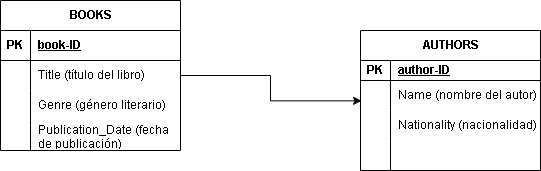

The diagram above was exported from draw.io. Its source (the exported page's mxGraphModel, read from the mxfile embedded in the PNG):
<mxGraphModel dx="743" dy="443" grid="1" gridSize="10" guides="1" tooltips="1" connect="1" arrows="1" fold="1" page="1" pageScale="1" pageWidth="2339" pageHeight="3300" math="0" shadow="0">
  <root>
    <mxCell id="0" />
    <mxCell id="1" parent="0" />
    <mxCell id="xL4KOphrMGW7u1-vpPRd-67" value="AUTHORS" style="shape=table;startSize=30;container=1;collapsible=1;childLayout=tableLayout;fixedRows=1;rowLines=0;fontStyle=1;align=center;resizeLast=1;html=1;" vertex="1" parent="1">
      <mxGeometry x="740" y="740" width="180" height="140" as="geometry" />
    </mxCell>
    <mxCell id="xL4KOphrMGW7u1-vpPRd-68" value="" style="shape=tableRow;horizontal=0;startSize=0;swimlaneHead=0;swimlaneBody=0;fillColor=none;collapsible=0;dropTarget=0;points=[[0,0.5],[1,0.5]];portConstraint=eastwest;top=0;left=0;right=0;bottom=1;" vertex="1" parent="xL4KOphrMGW7u1-vpPRd-67">
      <mxGeometry y="30" width="180" height="20" as="geometry" />
    </mxCell>
    <mxCell id="xL4KOphrMGW7u1-vpPRd-69" value="PK" style="shape=partialRectangle;connectable=0;fillColor=none;top=0;left=0;bottom=0;right=0;fontStyle=1;overflow=hidden;whiteSpace=wrap;html=1;" vertex="1" parent="xL4KOphrMGW7u1-vpPRd-68">
      <mxGeometry width="30" height="20" as="geometry">
        <mxRectangle width="30" height="20" as="alternateBounds" />
      </mxGeometry>
    </mxCell>
    <mxCell id="xL4KOphrMGW7u1-vpPRd-70" value="author-ID" style="shape=partialRectangle;connectable=0;fillColor=none;top=0;left=0;bottom=0;right=0;align=left;spacingLeft=6;fontStyle=5;overflow=hidden;whiteSpace=wrap;html=1;" vertex="1" parent="xL4KOphrMGW7u1-vpPRd-68">
      <mxGeometry x="30" width="150" height="20" as="geometry">
        <mxRectangle width="150" height="20" as="alternateBounds" />
      </mxGeometry>
    </mxCell>
    <mxCell id="xL4KOphrMGW7u1-vpPRd-71" value="" style="shape=tableRow;horizontal=0;startSize=0;swimlaneHead=0;swimlaneBody=0;fillColor=none;collapsible=0;dropTarget=0;points=[[0,0.5],[1,0.5]];portConstraint=eastwest;top=0;left=0;right=0;bottom=0;" vertex="1" parent="xL4KOphrMGW7u1-vpPRd-67">
      <mxGeometry y="50" width="180" height="30" as="geometry" />
    </mxCell>
    <mxCell id="xL4KOphrMGW7u1-vpPRd-72" value="" style="shape=partialRectangle;connectable=0;fillColor=none;top=0;left=0;bottom=0;right=0;editable=1;overflow=hidden;whiteSpace=wrap;html=1;" vertex="1" parent="xL4KOphrMGW7u1-vpPRd-71">
      <mxGeometry width="30" height="30" as="geometry">
        <mxRectangle width="30" height="30" as="alternateBounds" />
      </mxGeometry>
    </mxCell>
    <mxCell id="xL4KOphrMGW7u1-vpPRd-73" value="Name (nombre del autor)" style="shape=partialRectangle;connectable=0;fillColor=none;top=0;left=0;bottom=0;right=0;align=left;spacingLeft=6;overflow=hidden;whiteSpace=wrap;html=1;" vertex="1" parent="xL4KOphrMGW7u1-vpPRd-71">
      <mxGeometry x="30" width="150" height="30" as="geometry">
        <mxRectangle width="150" height="30" as="alternateBounds" />
      </mxGeometry>
    </mxCell>
    <mxCell id="xL4KOphrMGW7u1-vpPRd-74" value="" style="shape=tableRow;horizontal=0;startSize=0;swimlaneHead=0;swimlaneBody=0;fillColor=none;collapsible=0;dropTarget=0;points=[[0,0.5],[1,0.5]];portConstraint=eastwest;top=0;left=0;right=0;bottom=0;" vertex="1" parent="xL4KOphrMGW7u1-vpPRd-67">
      <mxGeometry y="80" width="180" height="30" as="geometry" />
    </mxCell>
    <mxCell id="xL4KOphrMGW7u1-vpPRd-75" value="" style="shape=partialRectangle;connectable=0;fillColor=none;top=0;left=0;bottom=0;right=0;editable=1;overflow=hidden;whiteSpace=wrap;html=1;" vertex="1" parent="xL4KOphrMGW7u1-vpPRd-74">
      <mxGeometry width="30" height="30" as="geometry">
        <mxRectangle width="30" height="30" as="alternateBounds" />
      </mxGeometry>
    </mxCell>
    <mxCell id="xL4KOphrMGW7u1-vpPRd-76" value="Nationality (nacionalidad)" style="shape=partialRectangle;connectable=0;fillColor=none;top=0;left=0;bottom=0;right=0;align=left;spacingLeft=6;overflow=hidden;whiteSpace=wrap;html=1;" vertex="1" parent="xL4KOphrMGW7u1-vpPRd-74">
      <mxGeometry x="30" width="150" height="30" as="geometry">
        <mxRectangle width="150" height="30" as="alternateBounds" />
      </mxGeometry>
    </mxCell>
    <mxCell id="xL4KOphrMGW7u1-vpPRd-77" value="" style="shape=tableRow;horizontal=0;startSize=0;swimlaneHead=0;swimlaneBody=0;fillColor=none;collapsible=0;dropTarget=0;points=[[0,0.5],[1,0.5]];portConstraint=eastwest;top=0;left=0;right=0;bottom=0;" vertex="1" parent="xL4KOphrMGW7u1-vpPRd-67">
      <mxGeometry y="110" width="180" height="30" as="geometry" />
    </mxCell>
    <mxCell id="xL4KOphrMGW7u1-vpPRd-78" value="" style="shape=partialRectangle;connectable=0;fillColor=none;top=0;left=0;bottom=0;right=0;editable=1;overflow=hidden;whiteSpace=wrap;html=1;" vertex="1" parent="xL4KOphrMGW7u1-vpPRd-77">
      <mxGeometry width="30" height="30" as="geometry">
        <mxRectangle width="30" height="30" as="alternateBounds" />
      </mxGeometry>
    </mxCell>
    <mxCell id="xL4KOphrMGW7u1-vpPRd-79" value="" style="shape=partialRectangle;connectable=0;fillColor=none;top=0;left=0;bottom=0;right=0;align=left;spacingLeft=6;overflow=hidden;whiteSpace=wrap;html=1;" vertex="1" parent="xL4KOphrMGW7u1-vpPRd-77">
      <mxGeometry x="30" width="150" height="30" as="geometry">
        <mxRectangle width="150" height="30" as="alternateBounds" />
      </mxGeometry>
    </mxCell>
    <mxCell id="xL4KOphrMGW7u1-vpPRd-80" value="BOOKS" style="shape=table;startSize=30;container=1;collapsible=1;childLayout=tableLayout;fixedRows=1;rowLines=0;fontStyle=1;align=center;resizeLast=1;html=1;" vertex="1" parent="1">
      <mxGeometry x="380" y="710" width="180" height="150" as="geometry" />
    </mxCell>
    <mxCell id="xL4KOphrMGW7u1-vpPRd-81" value="" style="shape=tableRow;horizontal=0;startSize=0;swimlaneHead=0;swimlaneBody=0;fillColor=none;collapsible=0;dropTarget=0;points=[[0,0.5],[1,0.5]];portConstraint=eastwest;top=0;left=0;right=0;bottom=1;" vertex="1" parent="xL4KOphrMGW7u1-vpPRd-80">
      <mxGeometry y="30" width="180" height="30" as="geometry" />
    </mxCell>
    <mxCell id="xL4KOphrMGW7u1-vpPRd-82" value="PK" style="shape=partialRectangle;connectable=0;fillColor=none;top=0;left=0;bottom=0;right=0;fontStyle=1;overflow=hidden;whiteSpace=wrap;html=1;" vertex="1" parent="xL4KOphrMGW7u1-vpPRd-81">
      <mxGeometry width="30" height="30" as="geometry">
        <mxRectangle width="30" height="30" as="alternateBounds" />
      </mxGeometry>
    </mxCell>
    <mxCell id="xL4KOphrMGW7u1-vpPRd-83" value="book-ID" style="shape=partialRectangle;connectable=0;fillColor=none;top=0;left=0;bottom=0;right=0;align=left;spacingLeft=6;fontStyle=5;overflow=hidden;whiteSpace=wrap;html=1;" vertex="1" parent="xL4KOphrMGW7u1-vpPRd-81">
      <mxGeometry x="30" width="150" height="30" as="geometry">
        <mxRectangle width="150" height="30" as="alternateBounds" />
      </mxGeometry>
    </mxCell>
    <mxCell id="xL4KOphrMGW7u1-vpPRd-84" value="" style="shape=tableRow;horizontal=0;startSize=0;swimlaneHead=0;swimlaneBody=0;fillColor=none;collapsible=0;dropTarget=0;points=[[0,0.5],[1,0.5]];portConstraint=eastwest;top=0;left=0;right=0;bottom=0;" vertex="1" parent="xL4KOphrMGW7u1-vpPRd-80">
      <mxGeometry y="60" width="180" height="30" as="geometry" />
    </mxCell>
    <mxCell id="xL4KOphrMGW7u1-vpPRd-85" value="" style="shape=partialRectangle;connectable=0;fillColor=none;top=0;left=0;bottom=0;right=0;editable=1;overflow=hidden;whiteSpace=wrap;html=1;" vertex="1" parent="xL4KOphrMGW7u1-vpPRd-84">
      <mxGeometry width="30" height="30" as="geometry">
        <mxRectangle width="30" height="30" as="alternateBounds" />
      </mxGeometry>
    </mxCell>
    <mxCell id="xL4KOphrMGW7u1-vpPRd-86" value="Title (título del libro)" style="shape=partialRectangle;connectable=0;fillColor=none;top=0;left=0;bottom=0;right=0;align=left;spacingLeft=6;overflow=hidden;whiteSpace=wrap;html=1;" vertex="1" parent="xL4KOphrMGW7u1-vpPRd-84">
      <mxGeometry x="30" width="150" height="30" as="geometry">
        <mxRectangle width="150" height="30" as="alternateBounds" />
      </mxGeometry>
    </mxCell>
    <mxCell id="xL4KOphrMGW7u1-vpPRd-87" value="" style="shape=tableRow;horizontal=0;startSize=0;swimlaneHead=0;swimlaneBody=0;fillColor=none;collapsible=0;dropTarget=0;points=[[0,0.5],[1,0.5]];portConstraint=eastwest;top=0;left=0;right=0;bottom=0;" vertex="1" parent="xL4KOphrMGW7u1-vpPRd-80">
      <mxGeometry y="90" width="180" height="30" as="geometry" />
    </mxCell>
    <mxCell id="xL4KOphrMGW7u1-vpPRd-88" value="" style="shape=partialRectangle;connectable=0;fillColor=none;top=0;left=0;bottom=0;right=0;editable=1;overflow=hidden;whiteSpace=wrap;html=1;" vertex="1" parent="xL4KOphrMGW7u1-vpPRd-87">
      <mxGeometry width="30" height="30" as="geometry">
        <mxRectangle width="30" height="30" as="alternateBounds" />
      </mxGeometry>
    </mxCell>
    <mxCell id="xL4KOphrMGW7u1-vpPRd-89" value="Genre (género literario)" style="shape=partialRectangle;connectable=0;fillColor=none;top=0;left=0;bottom=0;right=0;align=left;spacingLeft=6;overflow=hidden;whiteSpace=wrap;html=1;" vertex="1" parent="xL4KOphrMGW7u1-vpPRd-87">
      <mxGeometry x="30" width="150" height="30" as="geometry">
        <mxRectangle width="150" height="30" as="alternateBounds" />
      </mxGeometry>
    </mxCell>
    <mxCell id="xL4KOphrMGW7u1-vpPRd-90" value="" style="shape=tableRow;horizontal=0;startSize=0;swimlaneHead=0;swimlaneBody=0;fillColor=none;collapsible=0;dropTarget=0;points=[[0,0.5],[1,0.5]];portConstraint=eastwest;top=0;left=0;right=0;bottom=0;" vertex="1" parent="xL4KOphrMGW7u1-vpPRd-80">
      <mxGeometry y="120" width="180" height="30" as="geometry" />
    </mxCell>
    <mxCell id="xL4KOphrMGW7u1-vpPRd-91" value="" style="shape=partialRectangle;connectable=0;fillColor=none;top=0;left=0;bottom=0;right=0;editable=1;overflow=hidden;whiteSpace=wrap;html=1;" vertex="1" parent="xL4KOphrMGW7u1-vpPRd-90">
      <mxGeometry width="30" height="30" as="geometry">
        <mxRectangle width="30" height="30" as="alternateBounds" />
      </mxGeometry>
    </mxCell>
    <mxCell id="xL4KOphrMGW7u1-vpPRd-92" value="Publication_Date (fecha de publicación)" style="shape=partialRectangle;connectable=0;fillColor=none;top=0;left=0;bottom=0;right=0;align=left;spacingLeft=6;overflow=hidden;whiteSpace=wrap;html=1;" vertex="1" parent="xL4KOphrMGW7u1-vpPRd-90">
      <mxGeometry x="30" width="150" height="30" as="geometry">
        <mxRectangle width="150" height="30" as="alternateBounds" />
      </mxGeometry>
    </mxCell>
    <mxCell id="xL4KOphrMGW7u1-vpPRd-93" style="edgeStyle=orthogonalEdgeStyle;rounded=0;orthogonalLoop=1;jettySize=auto;html=1;exitX=1;exitY=0.5;exitDx=0;exitDy=0;entryX=0.006;entryY=0.678;entryDx=0;entryDy=0;entryPerimeter=0;" edge="1" parent="1" source="xL4KOphrMGW7u1-vpPRd-84" target="xL4KOphrMGW7u1-vpPRd-71">
      <mxGeometry relative="1" as="geometry" />
    </mxCell>
  </root>
</mxGraphModel>